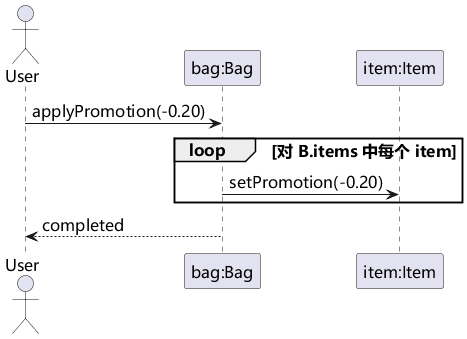

The diagram above was rendered by PlantUML. Its source (embedded in the PNG):
@startuml
skinparam defaultFontName Microsoft YaHei
skinparam defaultFontSize 16
skinparam shadowing false
skinparam classAttributeIconSize 0
skinparam backgroundColor white
actor User
participant "bag:Bag" as B
participant "item:Item" as I
User -> B : applyPromotion(-0.20)
loop 对 B.items 中每个 item
 B -> I : setPromotion(-0.20)
end
B --> User : completed
@enduml